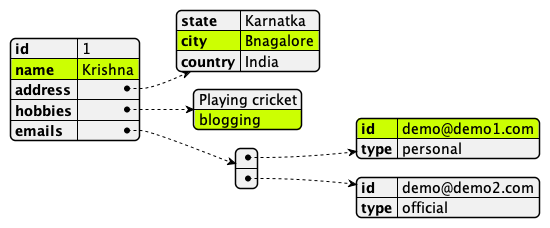

The diagram above was rendered by PlantUML. Its source (embedded in the PNG):
@startjson

#highlight "name"
#highlight "address" / "city"
#highlight "hobbies" / "1"
#highlight "emails" / "0" / "id"

{
	"id" : 1,
	"name" : "Krishna",
	"address" : {
		"state" : "Karnatka",
		"city" : "Bnagalore",
		"country" : "India"
	},
	"hobbies" : [
		"Playing cricket",
		"blogging"
	],
	"emails" : [
		{
			"id" : "demo@demo1.com",
			"type" : "personal"
		},
		{
			"id" : "demo@demo2.com",
			"type" : "official"
		}
	]
}

@endjson